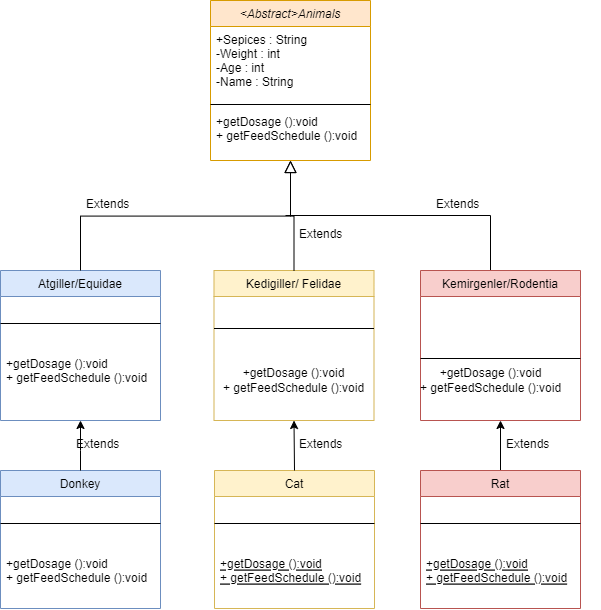

The diagram above was exported from draw.io. Its source (the exported page's mxGraphModel, read from the mxfile embedded in the PNG):
<mxGraphModel dx="1173" dy="645" grid="1" gridSize="10" guides="1" tooltips="1" connect="1" arrows="1" fold="1" page="1" pageScale="1" pageWidth="827" pageHeight="1169" math="0" shadow="0">
  <root>
    <mxCell id="WIyWlLk6GJQsqaUBKTNV-0" />
    <mxCell id="WIyWlLk6GJQsqaUBKTNV-1" parent="WIyWlLk6GJQsqaUBKTNV-0" />
    <mxCell id="zkfFHV4jXpPFQw0GAbJ--0" value="&lt;Abstract&gt;Animals" style="swimlane;fontStyle=2;align=center;verticalAlign=top;childLayout=stackLayout;horizontal=1;startSize=26;horizontalStack=0;resizeParent=1;resizeLast=0;collapsible=1;marginBottom=0;rounded=0;shadow=0;strokeWidth=1;fillColor=#ffe6cc;strokeColor=#d79b00;" parent="WIyWlLk6GJQsqaUBKTNV-1" vertex="1">
      <mxGeometry x="330" y="90" width="160" height="160" as="geometry">
        <mxRectangle x="230" y="140" width="160" height="26" as="alternateBounds" />
      </mxGeometry>
    </mxCell>
    <mxCell id="zkfFHV4jXpPFQw0GAbJ--1" value="+Sepices : String&#10;-Weight : int&#10;-Age : int&#10;-Name : String" style="text;align=left;verticalAlign=top;spacingLeft=4;spacingRight=4;overflow=hidden;rotatable=0;points=[[0,0.5],[1,0.5]];portConstraint=eastwest;" parent="zkfFHV4jXpPFQw0GAbJ--0" vertex="1">
      <mxGeometry y="26" width="160" height="74" as="geometry" />
    </mxCell>
    <mxCell id="zkfFHV4jXpPFQw0GAbJ--4" value="" style="line;html=1;strokeWidth=1;align=left;verticalAlign=middle;spacingTop=-1;spacingLeft=3;spacingRight=3;rotatable=0;labelPosition=right;points=[];portConstraint=eastwest;" parent="zkfFHV4jXpPFQw0GAbJ--0" vertex="1">
      <mxGeometry y="100" width="160" height="8" as="geometry" />
    </mxCell>
    <mxCell id="zkfFHV4jXpPFQw0GAbJ--5" value="+getDosage ():void&#10;+ getFeedSchedule ():void" style="text;align=left;verticalAlign=top;spacingLeft=4;spacingRight=4;overflow=hidden;rotatable=0;points=[[0,0.5],[1,0.5]];portConstraint=eastwest;" parent="zkfFHV4jXpPFQw0GAbJ--0" vertex="1">
      <mxGeometry y="108" width="160" height="52" as="geometry" />
    </mxCell>
    <mxCell id="zkfFHV4jXpPFQw0GAbJ--6" value="Atgiller/Equidae" style="swimlane;fontStyle=0;align=center;verticalAlign=top;childLayout=stackLayout;horizontal=1;startSize=26;horizontalStack=0;resizeParent=1;resizeLast=0;collapsible=1;marginBottom=0;rounded=0;shadow=0;strokeWidth=1;fillColor=#dae8fc;strokeColor=#6c8ebf;" parent="WIyWlLk6GJQsqaUBKTNV-1" vertex="1">
      <mxGeometry x="120" y="360" width="160" height="150" as="geometry">
        <mxRectangle x="130" y="380" width="160" height="26" as="alternateBounds" />
      </mxGeometry>
    </mxCell>
    <mxCell id="zkfFHV4jXpPFQw0GAbJ--9" value="" style="line;html=1;strokeWidth=1;align=left;verticalAlign=middle;spacingTop=-1;spacingLeft=3;spacingRight=3;rotatable=0;labelPosition=right;points=[];portConstraint=eastwest;" parent="zkfFHV4jXpPFQw0GAbJ--6" vertex="1">
      <mxGeometry y="26" width="160" height="54" as="geometry" />
    </mxCell>
    <mxCell id="zkfFHV4jXpPFQw0GAbJ--11" value="+getDosage ():void&#10;+ getFeedSchedule ():void" style="text;align=left;verticalAlign=top;spacingLeft=4;spacingRight=4;overflow=hidden;rotatable=0;points=[[0,0.5],[1,0.5]];portConstraint=eastwest;" parent="zkfFHV4jXpPFQw0GAbJ--6" vertex="1">
      <mxGeometry y="80" width="160" height="44" as="geometry" />
    </mxCell>
    <mxCell id="zkfFHV4jXpPFQw0GAbJ--12" value="" style="endArrow=block;endSize=10;endFill=0;shadow=0;strokeWidth=1;rounded=0;edgeStyle=elbowEdgeStyle;elbow=vertical;" parent="WIyWlLk6GJQsqaUBKTNV-1" source="zkfFHV4jXpPFQw0GAbJ--6" target="zkfFHV4jXpPFQw0GAbJ--0" edge="1">
      <mxGeometry width="160" relative="1" as="geometry">
        <mxPoint x="200" y="203" as="sourcePoint" />
        <mxPoint x="200" y="203" as="targetPoint" />
      </mxGeometry>
    </mxCell>
    <mxCell id="zkfFHV4jXpPFQw0GAbJ--13" value="Kedigiller/ Felidae" style="swimlane;fontStyle=0;align=center;verticalAlign=top;childLayout=stackLayout;horizontal=1;startSize=26;horizontalStack=0;resizeParent=1;resizeLast=0;collapsible=1;marginBottom=0;rounded=0;shadow=0;strokeWidth=1;fillColor=#fff2cc;strokeColor=#d6b656;" parent="WIyWlLk6GJQsqaUBKTNV-1" vertex="1">
      <mxGeometry x="333.5" y="360" width="160" height="150" as="geometry">
        <mxRectangle x="340" y="380" width="170" height="26" as="alternateBounds" />
      </mxGeometry>
    </mxCell>
    <mxCell id="zkfFHV4jXpPFQw0GAbJ--15" value="" style="line;html=1;strokeWidth=1;align=left;verticalAlign=middle;spacingTop=-1;spacingLeft=3;spacingRight=3;rotatable=0;labelPosition=right;points=[];portConstraint=eastwest;" parent="zkfFHV4jXpPFQw0GAbJ--13" vertex="1">
      <mxGeometry y="26" width="160" height="64" as="geometry" />
    </mxCell>
    <mxCell id="-1HO2qqDPltQ2xbJDLHD-28" value="&lt;span style=&quot;text-align: left;&quot;&gt;+getDosage ()&lt;/span&gt;&lt;span style=&quot;text-align: left;&quot;&gt;:void&lt;/span&gt;&lt;br style=&quot;padding: 0px; margin: 0px; text-align: left;&quot;&gt;&lt;span style=&quot;text-align: left;&quot;&gt;+&amp;nbsp;getFeedSchedule ()&lt;/span&gt;&lt;span style=&quot;text-align: left;&quot;&gt;:void&lt;/span&gt;" style="text;html=1;align=center;verticalAlign=middle;resizable=0;points=[];autosize=1;strokeColor=none;fillColor=none;fontFamily=Helvetica;fontColor=#000000;" vertex="1" parent="zkfFHV4jXpPFQw0GAbJ--13">
      <mxGeometry y="90" width="160" height="40" as="geometry" />
    </mxCell>
    <mxCell id="zkfFHV4jXpPFQw0GAbJ--16" value="" style="endArrow=block;endSize=10;endFill=0;shadow=0;strokeWidth=1;rounded=0;edgeStyle=elbowEdgeStyle;elbow=vertical;" parent="WIyWlLk6GJQsqaUBKTNV-1" source="zkfFHV4jXpPFQw0GAbJ--13" target="zkfFHV4jXpPFQw0GAbJ--0" edge="1">
      <mxGeometry width="160" relative="1" as="geometry">
        <mxPoint x="210" y="373" as="sourcePoint" />
        <mxPoint x="310" y="271" as="targetPoint" />
      </mxGeometry>
    </mxCell>
    <mxCell id="-1HO2qqDPltQ2xbJDLHD-8" value="" style="shape=partialRectangle;whiteSpace=wrap;html=1;bottom=0;right=0;fillColor=none;rotation=90;" vertex="1" parent="WIyWlLk6GJQsqaUBKTNV-1">
      <mxGeometry x="475" y="235" width="65" height="205" as="geometry" />
    </mxCell>
    <mxCell id="-1HO2qqDPltQ2xbJDLHD-13" value="Donkey" style="swimlane;fontStyle=0;align=center;verticalAlign=top;childLayout=stackLayout;horizontal=1;startSize=26;horizontalStack=0;resizeParent=1;resizeLast=0;collapsible=1;marginBottom=0;rounded=0;shadow=0;strokeWidth=1;fillColor=#dae8fc;strokeColor=#6c8ebf;" vertex="1" parent="WIyWlLk6GJQsqaUBKTNV-1">
      <mxGeometry x="120" y="560" width="160" height="138" as="geometry">
        <mxRectangle x="130" y="380" width="160" height="26" as="alternateBounds" />
      </mxGeometry>
    </mxCell>
    <mxCell id="-1HO2qqDPltQ2xbJDLHD-14" value="" style="line;html=1;strokeWidth=1;align=left;verticalAlign=middle;spacingTop=-1;spacingLeft=3;spacingRight=3;rotatable=0;labelPosition=right;points=[];portConstraint=eastwest;" vertex="1" parent="-1HO2qqDPltQ2xbJDLHD-13">
      <mxGeometry y="26" width="160" height="54" as="geometry" />
    </mxCell>
    <mxCell id="-1HO2qqDPltQ2xbJDLHD-16" value="+getDosage ():void&#10;+ getFeedSchedule ():void" style="text;align=left;verticalAlign=top;spacingLeft=4;spacingRight=4;overflow=hidden;rotatable=0;points=[[0,0.5],[1,0.5]];portConstraint=eastwest;" vertex="1" parent="-1HO2qqDPltQ2xbJDLHD-13">
      <mxGeometry y="80" width="160" height="40" as="geometry" />
    </mxCell>
    <mxCell id="-1HO2qqDPltQ2xbJDLHD-17" value="Cat" style="swimlane;fontStyle=0;align=center;verticalAlign=top;childLayout=stackLayout;horizontal=1;startSize=26;horizontalStack=0;resizeParent=1;resizeLast=0;collapsible=1;marginBottom=0;rounded=0;shadow=0;strokeWidth=1;fillColor=#fff2cc;strokeColor=#d6b656;" vertex="1" parent="WIyWlLk6GJQsqaUBKTNV-1">
      <mxGeometry x="334" y="560" width="160" height="138" as="geometry">
        <mxRectangle x="130" y="380" width="160" height="26" as="alternateBounds" />
      </mxGeometry>
    </mxCell>
    <mxCell id="-1HO2qqDPltQ2xbJDLHD-18" value="" style="line;html=1;strokeWidth=1;align=left;verticalAlign=middle;spacingTop=-1;spacingLeft=3;spacingRight=3;rotatable=0;labelPosition=right;points=[];portConstraint=eastwest;" vertex="1" parent="-1HO2qqDPltQ2xbJDLHD-17">
      <mxGeometry y="26" width="160" height="54" as="geometry" />
    </mxCell>
    <mxCell id="-1HO2qqDPltQ2xbJDLHD-19" value="+getDosage ():void&#10;+ getFeedSchedule ():void" style="text;align=left;verticalAlign=top;spacingLeft=4;spacingRight=4;overflow=hidden;rotatable=0;points=[[0,0.5],[1,0.5]];portConstraint=eastwest;fontStyle=4" vertex="1" parent="-1HO2qqDPltQ2xbJDLHD-17">
      <mxGeometry y="80" width="160" height="50" as="geometry" />
    </mxCell>
    <mxCell id="-1HO2qqDPltQ2xbJDLHD-37" style="edgeStyle=orthogonalEdgeStyle;rounded=0;orthogonalLoop=1;jettySize=auto;html=1;fontFamily=Helvetica;fontColor=#000000;entryX=0.5;entryY=1;entryDx=0;entryDy=0;" edge="1" parent="WIyWlLk6GJQsqaUBKTNV-1" source="-1HO2qqDPltQ2xbJDLHD-21" target="-1HO2qqDPltQ2xbJDLHD-25">
      <mxGeometry relative="1" as="geometry">
        <mxPoint x="600" y="510" as="targetPoint" />
      </mxGeometry>
    </mxCell>
    <mxCell id="-1HO2qqDPltQ2xbJDLHD-21" value="Rat" style="swimlane;fontStyle=0;align=center;verticalAlign=top;childLayout=stackLayout;horizontal=1;startSize=26;horizontalStack=0;resizeParent=1;resizeLast=0;collapsible=1;marginBottom=0;rounded=0;shadow=0;strokeWidth=1;fillColor=#f8cecc;strokeColor=#b85450;" vertex="1" parent="WIyWlLk6GJQsqaUBKTNV-1">
      <mxGeometry x="540" y="560" width="160" height="138" as="geometry">
        <mxRectangle x="130" y="380" width="160" height="26" as="alternateBounds" />
      </mxGeometry>
    </mxCell>
    <mxCell id="-1HO2qqDPltQ2xbJDLHD-22" value="" style="line;html=1;strokeWidth=1;align=left;verticalAlign=middle;spacingTop=-1;spacingLeft=3;spacingRight=3;rotatable=0;labelPosition=right;points=[];portConstraint=eastwest;" vertex="1" parent="-1HO2qqDPltQ2xbJDLHD-21">
      <mxGeometry y="26" width="160" height="54" as="geometry" />
    </mxCell>
    <mxCell id="-1HO2qqDPltQ2xbJDLHD-23" value="+getDosage ():void&#10;+ getFeedSchedule ():void" style="text;align=left;verticalAlign=top;spacingLeft=4;spacingRight=4;overflow=hidden;rotatable=0;points=[[0,0.5],[1,0.5]];portConstraint=eastwest;fontStyle=4" vertex="1" parent="-1HO2qqDPltQ2xbJDLHD-21">
      <mxGeometry y="80" width="160" height="40" as="geometry" />
    </mxCell>
    <mxCell id="-1HO2qqDPltQ2xbJDLHD-25" value="Kemirgenler/Rodentia" style="swimlane;fontStyle=0;align=center;verticalAlign=top;childLayout=stackLayout;horizontal=1;startSize=26;horizontalStack=0;resizeParent=1;resizeLast=0;collapsible=1;marginBottom=0;rounded=0;shadow=0;strokeWidth=1;fillColor=#f8cecc;strokeColor=#b85450;" vertex="1" parent="WIyWlLk6GJQsqaUBKTNV-1">
      <mxGeometry x="540" y="360" width="160" height="150" as="geometry">
        <mxRectangle x="340" y="380" width="170" height="26" as="alternateBounds" />
      </mxGeometry>
    </mxCell>
    <mxCell id="-1HO2qqDPltQ2xbJDLHD-26" value="" style="line;html=1;strokeWidth=1;align=left;verticalAlign=middle;spacingTop=-1;spacingLeft=3;spacingRight=3;rotatable=0;labelPosition=right;points=[];portConstraint=eastwest;" vertex="1" parent="-1HO2qqDPltQ2xbJDLHD-25">
      <mxGeometry y="26" width="160" height="124" as="geometry" />
    </mxCell>
    <mxCell id="-1HO2qqDPltQ2xbJDLHD-31" value="&lt;span style=&quot;text-align: left;&quot;&gt;+getDosage ()&lt;/span&gt;&lt;span style=&quot;text-align: left;&quot;&gt;:void&lt;/span&gt;&lt;br style=&quot;padding: 0px; margin: 0px; text-align: left;&quot;&gt;&lt;span style=&quot;text-align: left;&quot;&gt;+&amp;nbsp;getFeedSchedule ()&lt;/span&gt;&lt;span style=&quot;text-align: left;&quot;&gt;:void&lt;/span&gt;" style="text;html=1;align=center;verticalAlign=middle;resizable=0;points=[];autosize=1;strokeColor=none;fillColor=none;fontFamily=Helvetica;fontColor=#000000;" vertex="1" parent="WIyWlLk6GJQsqaUBKTNV-1">
      <mxGeometry x="530" y="450" width="160" height="40" as="geometry" />
    </mxCell>
    <mxCell id="-1HO2qqDPltQ2xbJDLHD-34" value="" style="endArrow=classic;html=1;rounded=0;fontFamily=Helvetica;fontColor=#000000;entryX=0.5;entryY=1;entryDx=0;entryDy=0;exitX=0.5;exitY=0;exitDx=0;exitDy=0;" edge="1" parent="WIyWlLk6GJQsqaUBKTNV-1" source="-1HO2qqDPltQ2xbJDLHD-13" target="zkfFHV4jXpPFQw0GAbJ--6">
      <mxGeometry width="50" height="50" relative="1" as="geometry">
        <mxPoint x="175" y="560" as="sourcePoint" />
        <mxPoint x="225" y="510" as="targetPoint" />
        <Array as="points">
          <mxPoint x="200" y="540" />
        </Array>
      </mxGeometry>
    </mxCell>
    <mxCell id="-1HO2qqDPltQ2xbJDLHD-35" value="" style="endArrow=classic;html=1;rounded=0;fontFamily=Helvetica;fontColor=#000000;entryX=0.5;entryY=1;entryDx=0;entryDy=0;exitX=0.5;exitY=0;exitDx=0;exitDy=0;" edge="1" parent="WIyWlLk6GJQsqaUBKTNV-1" source="-1HO2qqDPltQ2xbJDLHD-17" target="zkfFHV4jXpPFQw0GAbJ--13">
      <mxGeometry width="50" height="50" relative="1" as="geometry">
        <mxPoint x="420" y="540" as="sourcePoint" />
        <mxPoint x="420" y="510" as="targetPoint" />
      </mxGeometry>
    </mxCell>
    <mxCell id="-1HO2qqDPltQ2xbJDLHD-39" value="Extends" style="text;strokeColor=none;fillColor=none;align=left;verticalAlign=top;spacingLeft=4;spacingRight=4;overflow=hidden;rotatable=0;points=[[0,0.5],[1,0.5]];portConstraint=eastwest;fontFamily=Helvetica;fontColor=#000000;" vertex="1" parent="WIyWlLk6GJQsqaUBKTNV-1">
      <mxGeometry x="190" y="520" width="100" height="26" as="geometry" />
    </mxCell>
    <mxCell id="-1HO2qqDPltQ2xbJDLHD-40" value="Extends" style="text;strokeColor=none;fillColor=none;align=left;verticalAlign=top;spacingLeft=4;spacingRight=4;overflow=hidden;rotatable=0;points=[[0,0.5],[1,0.5]];portConstraint=eastwest;fontFamily=Helvetica;fontColor=#000000;" vertex="1" parent="WIyWlLk6GJQsqaUBKTNV-1">
      <mxGeometry x="413" y="520" width="100" height="26" as="geometry" />
    </mxCell>
    <mxCell id="-1HO2qqDPltQ2xbJDLHD-41" value="Extends" style="text;strokeColor=none;fillColor=none;align=left;verticalAlign=top;spacingLeft=4;spacingRight=4;overflow=hidden;rotatable=0;points=[[0,0.5],[1,0.5]];portConstraint=eastwest;fontFamily=Helvetica;fontColor=#000000;" vertex="1" parent="WIyWlLk6GJQsqaUBKTNV-1">
      <mxGeometry x="620" y="520" width="100" height="26" as="geometry" />
    </mxCell>
    <mxCell id="-1HO2qqDPltQ2xbJDLHD-42" value="Extends" style="text;strokeColor=none;fillColor=none;align=left;verticalAlign=top;spacingLeft=4;spacingRight=4;overflow=hidden;rotatable=0;points=[[0,0.5],[1,0.5]];portConstraint=eastwest;fontFamily=Helvetica;fontColor=#000000;" vertex="1" parent="WIyWlLk6GJQsqaUBKTNV-1">
      <mxGeometry x="550" y="280" width="100" height="26" as="geometry" />
    </mxCell>
    <mxCell id="-1HO2qqDPltQ2xbJDLHD-43" value="Extends" style="text;strokeColor=none;fillColor=none;align=left;verticalAlign=top;spacingLeft=4;spacingRight=4;overflow=hidden;rotatable=0;points=[[0,0.5],[1,0.5]];portConstraint=eastwest;fontFamily=Helvetica;fontColor=#000000;" vertex="1" parent="WIyWlLk6GJQsqaUBKTNV-1">
      <mxGeometry x="413" y="310" width="100" height="26" as="geometry" />
    </mxCell>
    <mxCell id="-1HO2qqDPltQ2xbJDLHD-44" value="Extends" style="text;strokeColor=none;fillColor=none;align=left;verticalAlign=top;spacingLeft=4;spacingRight=4;overflow=hidden;rotatable=0;points=[[0,0.5],[1,0.5]];portConstraint=eastwest;fontFamily=Helvetica;fontColor=#000000;" vertex="1" parent="WIyWlLk6GJQsqaUBKTNV-1">
      <mxGeometry x="200" y="280" width="100" height="26" as="geometry" />
    </mxCell>
  </root>
</mxGraphModel>